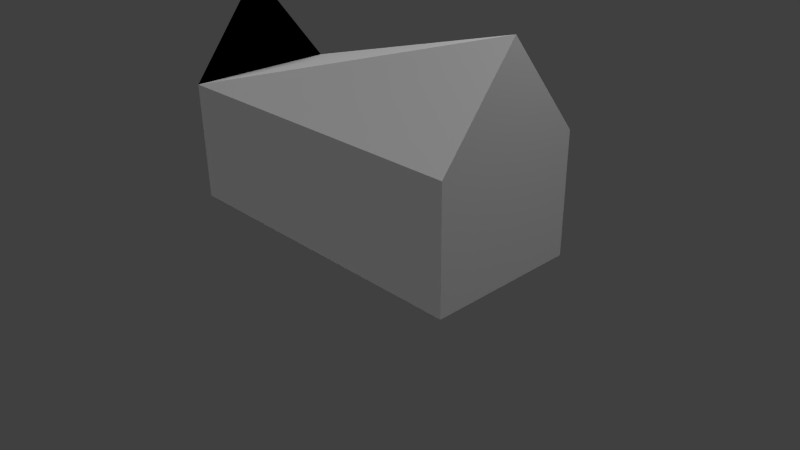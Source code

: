 # Source: small_house.blend  (saved by Blender 2.63.0; exported with 4.5.12 LTS)
import bpy
from mathutils import Matrix  # noqa: F401  (used for matrix-valued properties, if any)

bpy.ops.wm.read_factory_settings(use_empty=True)
scene = bpy.context.scene
scene.name = 'Scene'

# ---- collections
col_collection_1 = bpy.data.collections.new('Collection 1'); scene.collection.children.link(col_collection_1)

# ---- materials (node trees are filled in below, after node groups)
mat_material = bpy.data.materials.new('Material')
mat_material.alpha_threshold = 0.0
mat_material.use_transparent_shadow = False
mat_material.roughness = 0.5
mat_material.specular_intensity = 0.0
mat_material.line_color = (0.0, 0.0, 0.0, 1.0)
mat_material_001 = bpy.data.materials.new('Material.001')
mat_material_001.alpha_threshold = 0.0
mat_material_001.use_transparent_shadow = False
mat_material_001.roughness = 0.5
mat_material_001.specular_intensity = 0.0
mat_material_001.line_color = (0.0, 0.0, 0.0, 1.0)

# ---- material node trees

# ---- world
world_world = bpy.data.worlds.new('World'); scene.world = world_world
world_world.color = (0.05088, 0.05088, 0.05088)
world_world.use_sun_shadow = False
world_world.sun_shadow_jitter_overblur = 0.0
world_world.cycles.sampling_method = 'MANUAL'
world_world.cycles.sample_map_resolution = 256

# ---- cameras
cam_camera = bpy.data.cameras.new('Camera')
cam_camera.clip_end = 100.0
cam_camera.lens = 35.0
cam_camera.sensor_width = 32.0
cam_camera.sensor_height = 18.0
cam_camera.ortho_scale = 7.314
cam_camera.dof.focus_distance = 0.0
cam_camera.dof.aperture_fstop = 128.0

# ---- lights
light_sun = bpy.data.lights.new('Sun', 'SUN')
light_sun.transmission_factor = 0.0
light_sun.angle = 1.571
light_sun.energy = 1.0
light_sun.shadow_buffer_clip_start = 0.5
light_sun.shadow_soft_size = 1.0
light_sun.shadow_cascade_max_distance = 1000.0
light_sun.cycles.use_multiple_importance_sampling = False
light_lamp = bpy.data.lights.new('Lamp', 'POINT')
light_lamp.transmission_factor = 0.0
light_lamp.cutoff_distance = 30.0
light_lamp.energy = 100.0
light_lamp.shadow_buffer_clip_start = 1.001
light_lamp.shadow_soft_size = 1.0
light_lamp.shadow_maximum_resolution = 0.006
light_lamp.use_absolute_resolution = True
light_lamp.cycles.use_multiple_importance_sampling = False

# ---- meshes
me_cube_001 = bpy.data.meshes.new('Cube.001')
me_cube_001.from_pydata([(-1.0, -1.0, -1.0), (-1.0, 1.0, -1.0), (1.0, 1.0, -1.0), (1.0, -1.0, -1.0), (-1.0, -1.0, 1.0), (-1.0, 1.0, 1.0), (1.0, 1.0, 1.0), (1.0, -1.0, 1.0), (1.0, 0.0, 2.581), (-1.0, 0.0, 2.643)], [], [(4, 9, 5, 1, 0), (5, 6, 2, 1), (6, 8, 7, 3, 2), (7, 4, 0, 3), (0, 1, 2, 3), (7, 8, 6, 5, 9, 4)])
me_cube_001.polygons.foreach_set('material_index', [0, 0, 0, 0, 0, 1])
_uv = me_cube_001.uv_layers.new(name='UVMap')
_uv.uv.foreach_set('vector', [0.0, 0.0, 0.0, 0.0, 0.0, 0.0, 0.0, 0.0, 0.0, 0.0, 1.0, 1.0, -7.451e-08, 1.0, 7.451e-08, -5.96e-08, 1.0, 5.96e-08, 0.0, 0.0, 0.0, 0.0, 0.0, 0.0, 0.0, 0.0, 0.0, 0.0, 1.0, 1.0, 0.0, 1.0, 0.0, 0.0, 1.0, 0.0, 0.0, 0.0, 0.0, 0.0, 0.0, 0.0, 0.0, 0.0, 0.5348, 0.9894, 0.522, 0.5, 0.5348, 0.01062, 0.01158, -0.003187, -0.001699, 0.5, 0.01158, 1.003])
me_cube_001.materials.append(mat_material)
me_cube_001.materials.append(mat_material_001)
me_cube_001.use_remesh_preserve_volume = False
me_cube_001.use_remesh_preserve_attributes = False
me_cube_001.use_mirror_vertex_groups = False
me_cube_001.update()

# ---- objects
ob_sun = bpy.data.objects.new('Sun', light_sun)
ob_cube = bpy.data.objects.new('Cube', me_cube_001)
ob_lamp = bpy.data.objects.new('Lamp', light_lamp)
ob_camera = bpy.data.objects.new('Camera', cam_camera)

# ---- transforms, parenting, visibility, modifiers, constraints
ob_sun.location = (0.5741, -2.77, 5.653)
ob_sun.lineart.crease_threshold = 0.0
ob_cube.location = (0.0, 0.0, 1.222)
ob_cube.scale = (2.169, 1.0, 0.778)
ob_cube.lineart.crease_threshold = 0.0
ob_lamp.location = (4.076, 1.005, 5.904)
ob_lamp.rotation_euler = (0.6503, 0.05522, 1.866)
ob_lamp.lock_rotations_4d = False
ob_lamp.empty_display_type = 'ARROWS'
ob_lamp.color = (0.0, 0.0, 0.0, 0.0)
ob_lamp.lineart.crease_threshold = 0.0
ob_camera.location = (7.481, -6.508, 5.344)
ob_camera.rotation_euler = (1.109, 0.01082, 0.8149)
ob_camera.lock_rotations_4d = False
ob_camera.empty_display_type = 'ARROWS'
ob_camera.color = (0.0, 0.0, 0.0, 0.0)
ob_camera.display_type = 'WIRE'
ob_camera.lineart.crease_threshold = 0.0

# ---- collection membership
col_collection_1.objects.link(ob_sun)
col_collection_1.objects.link(ob_cube)
col_collection_1.objects.link(ob_lamp)
col_collection_1.objects.link(ob_camera)

# ---- scene / render settings (as saved in the file)
scene.camera = ob_camera
scene.frame_start = 1; scene.frame_end = 250; scene.frame_set(1)
scene.render.engine = 'BLENDER_EEVEE_NEXT'
scene.render.image_settings.color_mode = 'RGB'
scene.render.image_settings.compression = 90
scene.render.resolution_percentage = 50
scene.render.dither_intensity = 0.0
scene.render.bake_margin = 2
scene.render.bake_bias = 0.0
scene.cycles.use_denoising = False
scene.cycles.samples = 10
scene.cycles.sampling_pattern = 'TABULATED_SOBOL'
scene.cycles.light_sampling_threshold = 0.0
scene.cycles.use_adaptive_sampling = False
scene.cycles.use_light_tree = False
scene.cycles.blur_glossy = 0.0
scene.cycles.volume_bounces = 1
scene.cycles.pixel_filter_type = 'GAUSSIAN'
scene.cycles.sample_clamp_indirect = 0.0
scene.view_settings.view_transform = 'Standard'
bpy.context.view_layer.update()
